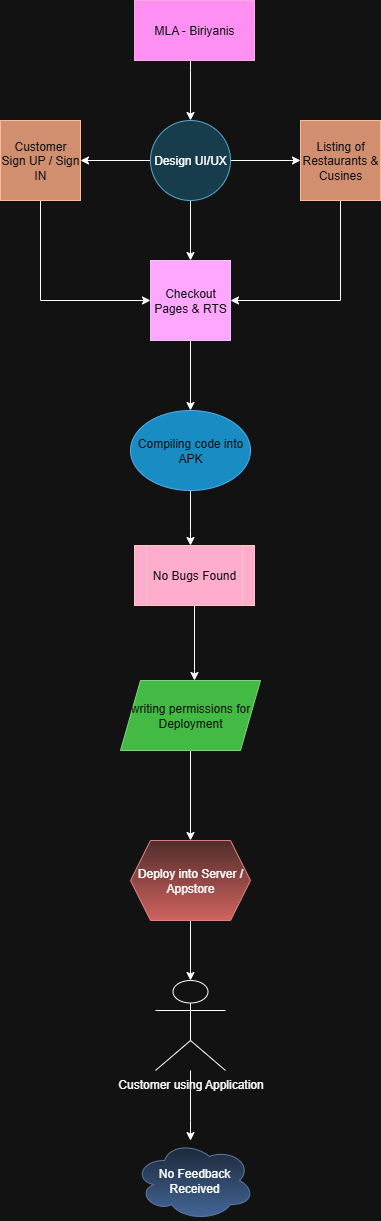

The diagram above was exported from draw.io. Its source (the exported page's mxGraphModel, read from the mxfile embedded in the PNG):
<mxGraphModel dx="1042" dy="527" grid="1" gridSize="10" guides="1" tooltips="1" connect="1" arrows="1" fold="1" page="1" pageScale="1" pageWidth="827" pageHeight="1169" math="0" shadow="0">
  <root>
    <mxCell id="0" />
    <mxCell id="1" parent="0" />
    <mxCell id="zj15heKq5ZhwiaEfkUhu-6" value="" style="edgeStyle=orthogonalEdgeStyle;rounded=0;orthogonalLoop=1;jettySize=auto;html=1;" edge="1" parent="1" source="zj15heKq5ZhwiaEfkUhu-1" target="zj15heKq5ZhwiaEfkUhu-2">
      <mxGeometry relative="1" as="geometry">
        <Array as="points">
          <mxPoint x="410" y="110" />
          <mxPoint x="410" y="110" />
        </Array>
      </mxGeometry>
    </mxCell>
    <mxCell id="zj15heKq5ZhwiaEfkUhu-1" value="MLA - Biriyanis" style="rounded=0;whiteSpace=wrap;html=1;fillColor=#d80073;fontColor=#ffffff;strokeColor=#A50040;" vertex="1" parent="1">
      <mxGeometry x="354" y="40" width="120" height="60" as="geometry" />
    </mxCell>
    <mxCell id="zj15heKq5ZhwiaEfkUhu-7" value="" style="edgeStyle=orthogonalEdgeStyle;rounded=0;orthogonalLoop=1;jettySize=auto;html=1;" edge="1" parent="1" source="zj15heKq5ZhwiaEfkUhu-2" target="zj15heKq5ZhwiaEfkUhu-3">
      <mxGeometry relative="1" as="geometry" />
    </mxCell>
    <mxCell id="zj15heKq5ZhwiaEfkUhu-8" value="" style="edgeStyle=orthogonalEdgeStyle;rounded=0;orthogonalLoop=1;jettySize=auto;html=1;" edge="1" parent="1" source="zj15heKq5ZhwiaEfkUhu-2" target="zj15heKq5ZhwiaEfkUhu-4">
      <mxGeometry relative="1" as="geometry" />
    </mxCell>
    <mxCell id="zj15heKq5ZhwiaEfkUhu-9" value="" style="edgeStyle=orthogonalEdgeStyle;rounded=0;orthogonalLoop=1;jettySize=auto;html=1;" edge="1" parent="1" source="zj15heKq5ZhwiaEfkUhu-2" target="zj15heKq5ZhwiaEfkUhu-5">
      <mxGeometry relative="1" as="geometry" />
    </mxCell>
    <mxCell id="zj15heKq5ZhwiaEfkUhu-2" value="Design UI/UX" style="ellipse;whiteSpace=wrap;html=1;aspect=fixed;fillColor=#b1ddf0;strokeColor=#10739e;" vertex="1" parent="1">
      <mxGeometry x="370" y="160" width="80" height="80" as="geometry" />
    </mxCell>
    <mxCell id="zj15heKq5ZhwiaEfkUhu-11" style="edgeStyle=orthogonalEdgeStyle;rounded=0;orthogonalLoop=1;jettySize=auto;html=1;exitX=0.5;exitY=1;exitDx=0;exitDy=0;entryX=0;entryY=0.5;entryDx=0;entryDy=0;" edge="1" parent="1" source="zj15heKq5ZhwiaEfkUhu-3" target="zj15heKq5ZhwiaEfkUhu-5">
      <mxGeometry relative="1" as="geometry" />
    </mxCell>
    <mxCell id="zj15heKq5ZhwiaEfkUhu-3" value="Customer Sign UP / Sign&lt;div&gt;IN&lt;/div&gt;" style="whiteSpace=wrap;html=1;aspect=fixed;fillColor=#a0522d;fontColor=#ffffff;strokeColor=#6D1F00;" vertex="1" parent="1">
      <mxGeometry x="220" y="160" width="80" height="80" as="geometry" />
    </mxCell>
    <mxCell id="zj15heKq5ZhwiaEfkUhu-10" style="edgeStyle=orthogonalEdgeStyle;rounded=0;orthogonalLoop=1;jettySize=auto;html=1;exitX=0.5;exitY=1;exitDx=0;exitDy=0;entryX=1;entryY=0.5;entryDx=0;entryDy=0;" edge="1" parent="1" source="zj15heKq5ZhwiaEfkUhu-4" target="zj15heKq5ZhwiaEfkUhu-5">
      <mxGeometry relative="1" as="geometry" />
    </mxCell>
    <mxCell id="zj15heKq5ZhwiaEfkUhu-4" value="Listing of Restaurants &amp;amp; Cusines" style="whiteSpace=wrap;html=1;aspect=fixed;fillColor=#a0522d;fontColor=#ffffff;strokeColor=#6D1F00;" vertex="1" parent="1">
      <mxGeometry x="520" y="160" width="80" height="80" as="geometry" />
    </mxCell>
    <mxCell id="zj15heKq5ZhwiaEfkUhu-16" value="" style="edgeStyle=orthogonalEdgeStyle;rounded=0;orthogonalLoop=1;jettySize=auto;html=1;" edge="1" parent="1" source="zj15heKq5ZhwiaEfkUhu-5" target="zj15heKq5ZhwiaEfkUhu-12">
      <mxGeometry relative="1" as="geometry" />
    </mxCell>
    <mxCell id="zj15heKq5ZhwiaEfkUhu-5" value="Checkout&lt;div&gt;Pages &amp;amp; RTS&lt;/div&gt;" style="whiteSpace=wrap;html=1;aspect=fixed;fillColor=#6a00ff;strokeColor=#3700CC;fontColor=#ffffff;" vertex="1" parent="1">
      <mxGeometry x="370" y="300" width="80" height="80" as="geometry" />
    </mxCell>
    <mxCell id="zj15heKq5ZhwiaEfkUhu-17" value="" style="edgeStyle=orthogonalEdgeStyle;rounded=0;orthogonalLoop=1;jettySize=auto;html=1;" edge="1" parent="1" source="zj15heKq5ZhwiaEfkUhu-12" target="zj15heKq5ZhwiaEfkUhu-13">
      <mxGeometry relative="1" as="geometry">
        <Array as="points">
          <mxPoint x="410" y="570" />
          <mxPoint x="410" y="570" />
        </Array>
      </mxGeometry>
    </mxCell>
    <mxCell id="zj15heKq5ZhwiaEfkUhu-12" value="Compiling code into APK" style="ellipse;whiteSpace=wrap;html=1;fillStyle=auto;fillColor=#1ba1e2;fontColor=#ffffff;strokeColor=#006EAF;" vertex="1" parent="1">
      <mxGeometry x="350" y="450" width="120" height="80" as="geometry" />
    </mxCell>
    <mxCell id="zj15heKq5ZhwiaEfkUhu-18" value="" style="edgeStyle=orthogonalEdgeStyle;rounded=0;orthogonalLoop=1;jettySize=auto;html=1;" edge="1" parent="1" source="zj15heKq5ZhwiaEfkUhu-13" target="zj15heKq5ZhwiaEfkUhu-14">
      <mxGeometry relative="1" as="geometry">
        <Array as="points">
          <mxPoint x="414" y="710" />
          <mxPoint x="414" y="710" />
        </Array>
      </mxGeometry>
    </mxCell>
    <mxCell id="zj15heKq5ZhwiaEfkUhu-13" value="No Bugs Found" style="shape=process;whiteSpace=wrap;html=1;backgroundOutline=1;fillColor=#a20025;fontColor=#ffffff;strokeColor=#6F0000;" vertex="1" parent="1">
      <mxGeometry x="354" y="585" width="120" height="60" as="geometry" />
    </mxCell>
    <mxCell id="zj15heKq5ZhwiaEfkUhu-19" value="" style="edgeStyle=orthogonalEdgeStyle;rounded=0;orthogonalLoop=1;jettySize=auto;html=1;" edge="1" parent="1" source="zj15heKq5ZhwiaEfkUhu-14" target="zj15heKq5ZhwiaEfkUhu-15">
      <mxGeometry relative="1" as="geometry" />
    </mxCell>
    <mxCell id="zj15heKq5ZhwiaEfkUhu-14" value="writing permissions for&lt;div&gt;Deployment&lt;/div&gt;" style="shape=parallelogram;perimeter=parallelogramPerimeter;whiteSpace=wrap;html=1;fixedSize=1;fillColor=#008a00;fontColor=#ffffff;strokeColor=#005700;" vertex="1" parent="1">
      <mxGeometry x="340" y="720" width="140" height="70" as="geometry" />
    </mxCell>
    <mxCell id="zj15heKq5ZhwiaEfkUhu-23" value="" style="edgeStyle=orthogonalEdgeStyle;rounded=0;orthogonalLoop=1;jettySize=auto;html=1;" edge="1" parent="1" source="zj15heKq5ZhwiaEfkUhu-15" target="zj15heKq5ZhwiaEfkUhu-20">
      <mxGeometry relative="1" as="geometry" />
    </mxCell>
    <mxCell id="zj15heKq5ZhwiaEfkUhu-15" value="Deploy into Server / Appstore" style="shape=hexagon;perimeter=hexagonPerimeter2;whiteSpace=wrap;html=1;fixedSize=1;fillColor=#f8cecc;strokeColor=#b85450;gradientColor=#ea6b66;" vertex="1" parent="1">
      <mxGeometry x="350" y="880" width="120" height="80" as="geometry" />
    </mxCell>
    <mxCell id="zj15heKq5ZhwiaEfkUhu-24" value="" style="edgeStyle=orthogonalEdgeStyle;rounded=0;orthogonalLoop=1;jettySize=auto;html=1;" edge="1" parent="1" source="zj15heKq5ZhwiaEfkUhu-20" target="zj15heKq5ZhwiaEfkUhu-22">
      <mxGeometry relative="1" as="geometry">
        <Array as="points">
          <mxPoint x="410" y="1160" />
          <mxPoint x="410" y="1160" />
        </Array>
      </mxGeometry>
    </mxCell>
    <mxCell id="zj15heKq5ZhwiaEfkUhu-20" value="Customer using Application" style="shape=umlActor;verticalLabelPosition=bottom;verticalAlign=top;html=1;outlineConnect=0;" vertex="1" parent="1">
      <mxGeometry x="375" y="1020" width="70" height="90" as="geometry" />
    </mxCell>
    <mxCell id="zj15heKq5ZhwiaEfkUhu-22" value="No Feedback Received" style="ellipse;shape=cloud;whiteSpace=wrap;html=1;fillColor=#dae8fc;strokeColor=#6c8ebf;gradientColor=#7ea6e0;" vertex="1" parent="1">
      <mxGeometry x="354" y="1180" width="120" height="80" as="geometry" />
    </mxCell>
  </root>
</mxGraphModel>